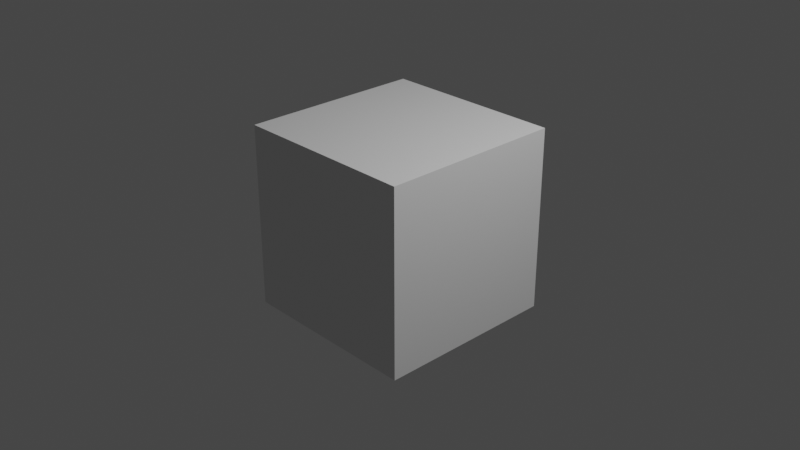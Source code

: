 # Source: uvmapping.blend  (saved by Blender 2.83.18; exported with 4.5.12 LTS)
import bpy
from mathutils import Matrix  # noqa: F401  (used for matrix-valued properties, if any)

bpy.ops.wm.read_factory_settings(use_empty=True)
scene = bpy.context.scene
scene.name = 'Scene'

# ---- collections
col_collection = bpy.data.collections.new('Collection'); scene.collection.children.link(col_collection)

# ---- materials (node trees are filled in below, after node groups)
mat_material = bpy.data.materials.new('Material')
mat_material.alpha_threshold = 0.0
mat_material.use_transparent_shadow = False
mat_material.line_color = (0.0, 0.0, 0.0, 1.0)

# ---- material node trees
mat_material.use_nodes = True; mat_material.node_tree.nodes.clear()
_N = mat_material.node_tree.nodes; _L = mat_material.node_tree.links
n0 = _N.new('ShaderNodeOutputMaterial'); n0.name = 'Material Output'; n0.location = (661, 372)
n1 = _N.new('ShaderNodeBsdfPrincipled'); n1.name = 'Principled BSDF'; n1.location = (300, 325)
n1.distribution = 'GGX'
n1.subsurface_method = 'BURLEY'
n1.inputs[2].default_value = 0.07727
n1.inputs[3].default_value = 1.45
n1.inputs[27].default_value = (0.0, 0.0, 0.0, 1.0)
n1.inputs[28].default_value = 1.0
_L.new(n1.outputs[0], n0.inputs[0])
n0.is_active_output = True

# ---- world
world_world = bpy.data.worlds.new('World'); scene.world = world_world
world_world.use_nodes = True; world_world.node_tree.nodes.clear()
_N = world_world.node_tree.nodes; _L = world_world.node_tree.links
n0 = _N.new('ShaderNodeOutputWorld'); n0.name = 'World Output'; n0.location = (300, 300)
n1 = _N.new('ShaderNodeBackground'); n1.name = 'Background'; n1.location = (10, 300)
n1.inputs[0].default_value = (0.05088, 0.05088, 0.05088, 1.0)
_L.new(n1.outputs[0], n0.inputs[0])
n0.is_active_output = True
world_world.color = (0.05088, 0.05088, 0.05088)
world_world.use_sun_shadow = False
world_world.sun_shadow_jitter_overblur = 0.0

# ---- cameras
cam_camera = bpy.data.cameras.new('Camera')
cam_camera.clip_end = 100.0
cam_camera.ortho_scale = 7.314

# ---- lights
light_light = bpy.data.lights.new('Light', 'POINT')
light_light.transmission_factor = 0.0
light_light.energy = 1000.0
light_light.shadow_soft_size = 0.1
light_light.shadow_maximum_resolution = 0.006
light_light.use_absolute_resolution = True

# ---- meshes
me_cube = bpy.data.meshes.new('Cube')
me_cube.from_pydata([(1.0, 1.0, 1.0), (1.0, 1.0, -1.0), (1.0, -1.0, 1.0), (1.0, -1.0, -1.0), (-1.0, 1.0, 1.0), (-1.0, 1.0, -1.0), (-1.0, -1.0, 1.0), (-1.0, -1.0, -1.0)], [], [(0, 4, 6, 2), (3, 2, 6, 7), (7, 6, 4, 5), (5, 1, 3, 7), (1, 0, 2, 3), (5, 4, 0, 1)])
_uv = me_cube.uv_layers.new(name='UVMap')
_uv.uv.foreach_set('vector', [0.625, 0.5, 0.875, 0.5, 0.875, 0.75, 0.625, 0.75, 0.375, 0.75, 0.625, 0.75, 0.625, 1.0, 0.375, 1.0, 0.375, 0.0, 0.625, 0.0, 0.625, 0.25, 0.375, 0.25, 0.125, 0.5, 0.375, 0.5, 0.375, 0.75, 0.125, 0.75, 0.375, 0.5, 0.625, 0.5, 0.625, 0.75, 0.375, 0.75, 0.375, 0.25, 0.625, 0.25, 0.625, 0.5, 0.375, 0.5])
me_cube.materials.append(mat_material)
me_cube.use_remesh_preserve_volume = False
me_cube.use_remesh_preserve_attributes = False
me_cube.use_mirror_vertex_groups = False
me_cube.update()

# ---- objects
ob_cube = bpy.data.objects.new('Cube', me_cube)
ob_light = bpy.data.objects.new('Light', light_light)
ob_camera = bpy.data.objects.new('Camera', cam_camera)

# ---- transforms, parenting, visibility, modifiers, constraints
ob_cube.location = (0.0, 0.0, 0.0)
ob_cube.lock_rotations_4d = False
ob_cube.empty_display_type = 'ARROWS'
ob_cube.lineart.crease_threshold = 0.0
ob_light.location = (4.076, 1.005, 5.904)
ob_light.rotation_euler = (0.6503, 0.05522, 1.866)
ob_light.lock_rotations_4d = False
ob_light.empty_display_type = 'ARROWS'
ob_light.color = (0.0, 0.0, 0.0, 0.0)
ob_light.lineart.crease_threshold = 0.0
ob_camera.location = (7.359, -6.926, 4.958)
ob_camera.rotation_euler = (1.109, 0.0, 0.8149)
ob_camera.lock_rotations_4d = False
ob_camera.empty_display_type = 'ARROWS'
ob_camera.color = (0.0, 0.0, 0.0, 0.0)
ob_camera.display_type = 'WIRE'
ob_camera.lineart.crease_threshold = 0.0

# ---- collection membership
col_collection.objects.link(ob_cube)
col_collection.objects.link(ob_light)
col_collection.objects.link(ob_camera)

# ---- scene / render settings (as saved in the file)
scene.camera = ob_camera
scene.frame_start = 1; scene.frame_end = 250; scene.frame_set(1)
scene.render.engine = 'BLENDER_EEVEE_NEXT'
scene.cycles.use_denoising = False
scene.cycles.samples = 128
scene.cycles.sampling_pattern = 'TABULATED_SOBOL'
scene.cycles.use_adaptive_sampling = False
scene.cycles.use_light_tree = False
scene.view_settings.view_transform = 'Filmic'
bpy.context.view_layer.update()
